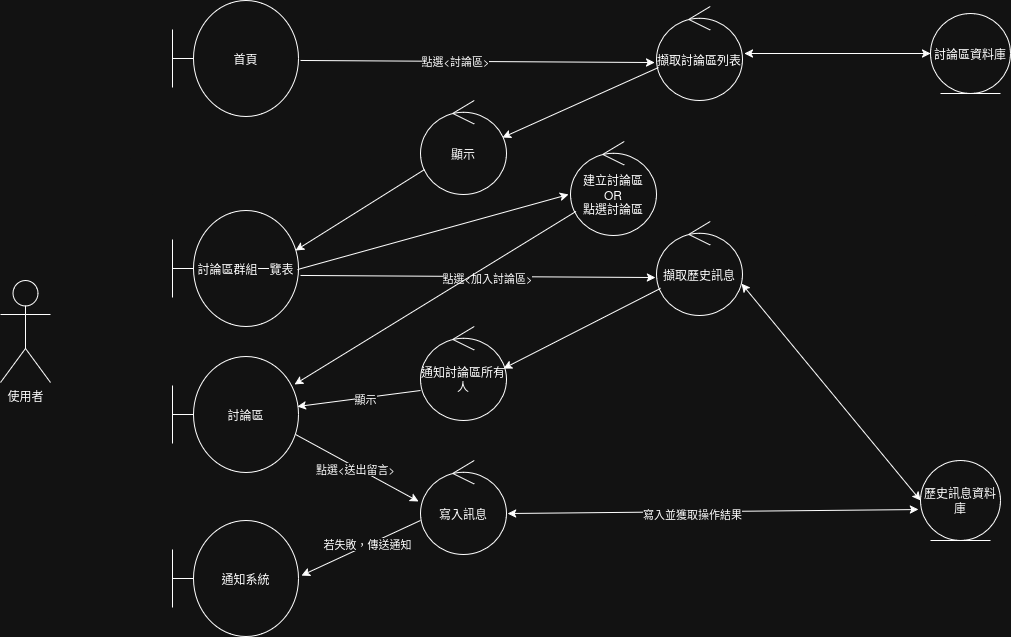

The diagram above was exported from draw.io. Its source (the exported page's mxGraphModel, read from the mxfile embedded in the PNG):
<mxGraphModel dx="2048" dy="637" grid="1" gridSize="10" guides="1" tooltips="1" connect="1" arrows="0" fold="1" page="1" pageScale="1" pageWidth="827" pageHeight="1169" math="0" shadow="0">
  <root>
    <mxCell id="0" />
    <mxCell id="1" parent="0" />
    <mxCell id="wryApW-P4l_CBChQDBmW-1" value="使用者" style="shape=umlActor;verticalLabelPosition=bottom;verticalAlign=top;html=1;outlineConnect=0;" parent="1" vertex="1">
      <mxGeometry x="-390" y="630" width="50" height="102" as="geometry" />
    </mxCell>
    <mxCell id="wryApW-P4l_CBChQDBmW-2" value="討論區群組一覽表" style="shape=umlBoundary;whiteSpace=wrap;html=1;" parent="1" vertex="1">
      <mxGeometry x="-218" y="560" width="126" height="116" as="geometry" />
    </mxCell>
    <mxCell id="wryApW-P4l_CBChQDBmW-4" value="首頁" style="shape=umlBoundary;whiteSpace=wrap;html=1;" parent="1" vertex="1">
      <mxGeometry x="-218" y="350" width="126" height="116" as="geometry" />
    </mxCell>
    <mxCell id="wryApW-P4l_CBChQDBmW-5" value="顯示" style="ellipse;shape=umlControl;whiteSpace=wrap;html=1;" parent="1" vertex="1">
      <mxGeometry x="30" y="450" width="86" height="94" as="geometry" />
    </mxCell>
    <mxCell id="wryApW-P4l_CBChQDBmW-9" value="建立討論區&lt;br&gt;OR&lt;br&gt;點選討論區" style="ellipse;shape=umlControl;whiteSpace=wrap;html=1;" parent="1" vertex="1">
      <mxGeometry x="180" y="491" width="86" height="94" as="geometry" />
    </mxCell>
    <mxCell id="wryApW-P4l_CBChQDBmW-27" value="討論區" style="shape=umlBoundary;whiteSpace=wrap;html=1;" parent="1" vertex="1">
      <mxGeometry x="-218" y="706" width="126" height="116" as="geometry" />
    </mxCell>
    <mxCell id="wryApW-P4l_CBChQDBmW-35" value="通知討論區所有人" style="ellipse;shape=umlControl;whiteSpace=wrap;html=1;" parent="1" vertex="1">
      <mxGeometry x="30" y="676" width="86" height="94" as="geometry" />
    </mxCell>
    <mxCell id="wryApW-P4l_CBChQDBmW-43" value="歷史訊息資料庫" style="ellipse;shape=umlEntity;whiteSpace=wrap;html=1;" parent="1" vertex="1">
      <mxGeometry x="530" y="810" width="80" height="80" as="geometry" />
    </mxCell>
    <mxCell id="udsFRhVE28JYbJS_kGlg-1" value="擷取歷史訊息" style="ellipse;shape=umlControl;whiteSpace=wrap;html=1;" parent="1" vertex="1">
      <mxGeometry x="266" y="571" width="86" height="94" as="geometry" />
    </mxCell>
    <mxCell id="udsFRhVE28JYbJS_kGlg-2" value="" style="endArrow=classic;html=1;rounded=0;exitX=1.016;exitY=0.56;exitDx=0;exitDy=0;exitPerimeter=0;entryX=-0.012;entryY=0.596;entryDx=0;entryDy=0;entryPerimeter=0;" parent="1" source="wryApW-P4l_CBChQDBmW-2" target="udsFRhVE28JYbJS_kGlg-1" edge="1">
      <mxGeometry width="50" height="50" relative="1" as="geometry">
        <mxPoint x="287.97800000000007" y="641.9639999999999" as="sourcePoint" />
        <mxPoint x="352" y="525" as="targetPoint" />
      </mxGeometry>
    </mxCell>
    <mxCell id="udsFRhVE28JYbJS_kGlg-3" value="點選&amp;lt;加入討論區&amp;gt;" style="edgeLabel;html=1;align=center;verticalAlign=middle;resizable=0;points=[];" parent="udsFRhVE28JYbJS_kGlg-2" connectable="0" vertex="1">
      <mxGeometry x="0.0469" y="-1" relative="1" as="geometry">
        <mxPoint as="offset" />
      </mxGeometry>
    </mxCell>
    <mxCell id="udsFRhVE28JYbJS_kGlg-4" value="" style="endArrow=classic;startArrow=classic;html=1;rounded=0;entryX=0.988;entryY=0.66;entryDx=0;entryDy=0;entryPerimeter=0;exitX=0;exitY=0.5;exitDx=0;exitDy=0;" parent="1" source="wryApW-P4l_CBChQDBmW-43" target="udsFRhVE28JYbJS_kGlg-1" edge="1">
      <mxGeometry width="50" height="50" relative="1" as="geometry">
        <mxPoint x="450" y="780" as="sourcePoint" />
        <mxPoint x="500" y="730" as="targetPoint" />
      </mxGeometry>
    </mxCell>
    <mxCell id="udsFRhVE28JYbJS_kGlg-5" value="" style="endArrow=classic;html=1;rounded=0;entryX=0.965;entryY=0.447;entryDx=0;entryDy=0;entryPerimeter=0;" parent="1" source="udsFRhVE28JYbJS_kGlg-1" target="wryApW-P4l_CBChQDBmW-35" edge="1">
      <mxGeometry width="50" height="50" relative="1" as="geometry">
        <mxPoint x="270" y="660" as="sourcePoint" />
        <mxPoint x="250" y="680" as="targetPoint" />
      </mxGeometry>
    </mxCell>
    <mxCell id="udsFRhVE28JYbJS_kGlg-6" value="" style="endArrow=classic;html=1;rounded=0;entryX=0.968;entryY=0.241;entryDx=0;entryDy=0;entryPerimeter=0;" parent="1" source="wryApW-P4l_CBChQDBmW-9" target="wryApW-P4l_CBChQDBmW-27" edge="1">
      <mxGeometry width="50" height="50" relative="1" as="geometry">
        <mxPoint x="-30" y="710" as="sourcePoint" />
        <mxPoint x="20" y="660" as="targetPoint" />
      </mxGeometry>
    </mxCell>
    <mxCell id="udsFRhVE28JYbJS_kGlg-8" value="" style="endArrow=classic;html=1;rounded=0;entryX=0.992;entryY=0.431;entryDx=0;entryDy=0;entryPerimeter=0;exitX=0;exitY=0.681;exitDx=0;exitDy=0;exitPerimeter=0;" parent="1" source="wryApW-P4l_CBChQDBmW-35" target="wryApW-P4l_CBChQDBmW-27" edge="1">
      <mxGeometry width="50" height="50" relative="1" as="geometry">
        <mxPoint x="-40" y="767" as="sourcePoint" />
        <mxPoint x="10" y="717" as="targetPoint" />
      </mxGeometry>
    </mxCell>
    <mxCell id="udsFRhVE28JYbJS_kGlg-10" value="顯示" style="edgeLabel;html=1;align=center;verticalAlign=middle;resizable=0;points=[];" parent="udsFRhVE28JYbJS_kGlg-8" connectable="0" vertex="1">
      <mxGeometry x="-0.0964" y="1" relative="1" as="geometry">
        <mxPoint as="offset" />
      </mxGeometry>
    </mxCell>
    <mxCell id="udsFRhVE28JYbJS_kGlg-9" value="" style="endArrow=classic;html=1;rounded=0;entryX=-0.023;entryY=0.564;entryDx=0;entryDy=0;entryPerimeter=0;exitX=0.992;exitY=0.509;exitDx=0;exitDy=0;exitPerimeter=0;" parent="1" source="wryApW-P4l_CBChQDBmW-2" target="wryApW-P4l_CBChQDBmW-9" edge="1">
      <mxGeometry width="50" height="50" relative="1" as="geometry">
        <mxPoint x="180" y="750" as="sourcePoint" />
        <mxPoint x="230" y="700" as="targetPoint" />
      </mxGeometry>
    </mxCell>
    <mxCell id="udsFRhVE28JYbJS_kGlg-11" value="寫入訊息" style="ellipse;shape=umlControl;whiteSpace=wrap;html=1;" parent="1" vertex="1">
      <mxGeometry x="30" y="810" width="86" height="94" as="geometry" />
    </mxCell>
    <mxCell id="udsFRhVE28JYbJS_kGlg-12" value="" style="endArrow=classic;html=1;rounded=0;exitX=0.976;exitY=0.672;exitDx=0;exitDy=0;exitPerimeter=0;entryX=-0.023;entryY=0.436;entryDx=0;entryDy=0;entryPerimeter=0;" parent="1" source="wryApW-P4l_CBChQDBmW-27" target="udsFRhVE28JYbJS_kGlg-11" edge="1">
      <mxGeometry width="50" height="50" relative="1" as="geometry">
        <mxPoint x="-60" y="840" as="sourcePoint" />
        <mxPoint x="-10" y="790" as="targetPoint" />
      </mxGeometry>
    </mxCell>
    <mxCell id="udsFRhVE28JYbJS_kGlg-13" value="點選&amp;lt;送出留言&amp;gt;" style="edgeLabel;html=1;align=center;verticalAlign=middle;resizable=0;points=[];" parent="udsFRhVE28JYbJS_kGlg-12" connectable="0" vertex="1">
      <mxGeometry x="-0.0128" y="-2" relative="1" as="geometry">
        <mxPoint as="offset" />
      </mxGeometry>
    </mxCell>
    <mxCell id="udsFRhVE28JYbJS_kGlg-14" value="" style="endArrow=classic;startArrow=classic;html=1;rounded=0;entryX=-0.025;entryY=0.613;entryDx=0;entryDy=0;entryPerimeter=0;exitX=1.012;exitY=0.564;exitDx=0;exitDy=0;exitPerimeter=0;" parent="1" source="udsFRhVE28JYbJS_kGlg-11" target="wryApW-P4l_CBChQDBmW-43" edge="1">
      <mxGeometry width="50" height="50" relative="1" as="geometry">
        <mxPoint x="180" y="760" as="sourcePoint" />
        <mxPoint x="230" y="710" as="targetPoint" />
      </mxGeometry>
    </mxCell>
    <mxCell id="udsFRhVE28JYbJS_kGlg-15" value="寫入並獲取操作結果" style="edgeLabel;html=1;align=center;verticalAlign=middle;resizable=0;points=[];" parent="udsFRhVE28JYbJS_kGlg-14" connectable="0" vertex="1">
      <mxGeometry x="-0.1052" y="-2" relative="1" as="geometry">
        <mxPoint as="offset" />
      </mxGeometry>
    </mxCell>
    <mxCell id="udsFRhVE28JYbJS_kGlg-16" value="通知系統" style="shape=umlBoundary;whiteSpace=wrap;html=1;" parent="1" vertex="1">
      <mxGeometry x="-218" y="870" width="126" height="116" as="geometry" />
    </mxCell>
    <mxCell id="udsFRhVE28JYbJS_kGlg-17" value="" style="endArrow=classic;html=1;rounded=0;exitX=0;exitY=0.638;exitDx=0;exitDy=0;exitPerimeter=0;entryX=1.024;entryY=0.474;entryDx=0;entryDy=0;entryPerimeter=0;" parent="1" source="udsFRhVE28JYbJS_kGlg-11" target="udsFRhVE28JYbJS_kGlg-16" edge="1">
      <mxGeometry width="50" height="50" relative="1" as="geometry">
        <mxPoint x="-20" y="953" as="sourcePoint" />
        <mxPoint x="30" y="903" as="targetPoint" />
      </mxGeometry>
    </mxCell>
    <mxCell id="udsFRhVE28JYbJS_kGlg-18" value="若失敗，傳送通知" style="edgeLabel;html=1;align=center;verticalAlign=middle;resizable=0;points=[];" parent="udsFRhVE28JYbJS_kGlg-17" connectable="0" vertex="1">
      <mxGeometry x="-0.0938" y="-1" relative="1" as="geometry">
        <mxPoint as="offset" />
      </mxGeometry>
    </mxCell>
    <mxCell id="udsFRhVE28JYbJS_kGlg-19" value="討論區資料庫" style="ellipse;shape=umlEntity;whiteSpace=wrap;html=1;" parent="1" vertex="1">
      <mxGeometry x="540" y="363" width="80" height="80" as="geometry" />
    </mxCell>
    <mxCell id="udsFRhVE28JYbJS_kGlg-20" value="擷取討論區列表" style="ellipse;shape=umlControl;whiteSpace=wrap;html=1;" parent="1" vertex="1">
      <mxGeometry x="266" y="356" width="86" height="94" as="geometry" />
    </mxCell>
    <mxCell id="udsFRhVE28JYbJS_kGlg-21" value="" style="endArrow=classic;html=1;rounded=0;exitX=1.016;exitY=0.517;exitDx=0;exitDy=0;exitPerimeter=0;entryX=-0.023;entryY=0.596;entryDx=0;entryDy=0;entryPerimeter=0;" parent="1" source="wryApW-P4l_CBChQDBmW-4" target="udsFRhVE28JYbJS_kGlg-20" edge="1">
      <mxGeometry width="50" height="50" relative="1" as="geometry">
        <mxPoint x="40" y="393" as="sourcePoint" />
        <mxPoint x="90" y="343" as="targetPoint" />
      </mxGeometry>
    </mxCell>
    <mxCell id="udsFRhVE28JYbJS_kGlg-24" value="點選&amp;lt;討論區&amp;gt;" style="edgeLabel;html=1;align=center;verticalAlign=middle;resizable=0;points=[];" parent="udsFRhVE28JYbJS_kGlg-21" connectable="0" vertex="1">
      <mxGeometry x="-0.13" relative="1" as="geometry">
        <mxPoint as="offset" />
      </mxGeometry>
    </mxCell>
    <mxCell id="udsFRhVE28JYbJS_kGlg-22" value="" style="endArrow=classic;startArrow=classic;html=1;rounded=0;exitX=1.023;exitY=0.5;exitDx=0;exitDy=0;exitPerimeter=0;entryX=0;entryY=0.5;entryDx=0;entryDy=0;" parent="1" source="udsFRhVE28JYbJS_kGlg-20" target="udsFRhVE28JYbJS_kGlg-19" edge="1">
      <mxGeometry width="50" height="50" relative="1" as="geometry">
        <mxPoint x="430" y="443" as="sourcePoint" />
        <mxPoint x="480" y="393" as="targetPoint" />
      </mxGeometry>
    </mxCell>
    <mxCell id="udsFRhVE28JYbJS_kGlg-23" value="" style="endArrow=classic;html=1;rounded=0;exitX=0.023;exitY=0.649;exitDx=0;exitDy=0;exitPerimeter=0;entryX=0.953;entryY=0.394;entryDx=0;entryDy=0;entryPerimeter=0;" parent="1" source="udsFRhVE28JYbJS_kGlg-20" target="wryApW-P4l_CBChQDBmW-5" edge="1">
      <mxGeometry width="50" height="50" relative="1" as="geometry">
        <mxPoint x="140" y="380" as="sourcePoint" />
        <mxPoint x="190" y="330" as="targetPoint" />
      </mxGeometry>
    </mxCell>
    <mxCell id="udsFRhVE28JYbJS_kGlg-25" value="" style="endArrow=classic;html=1;rounded=0;exitX=0.047;exitY=0.734;exitDx=0;exitDy=0;exitPerimeter=0;entryX=0.976;entryY=0.345;entryDx=0;entryDy=0;entryPerimeter=0;" parent="1" source="wryApW-P4l_CBChQDBmW-5" target="wryApW-P4l_CBChQDBmW-2" edge="1">
      <mxGeometry width="50" height="50" relative="1" as="geometry">
        <mxPoint x="-60" y="560" as="sourcePoint" />
        <mxPoint x="-10" y="510" as="targetPoint" />
      </mxGeometry>
    </mxCell>
  </root>
</mxGraphModel>